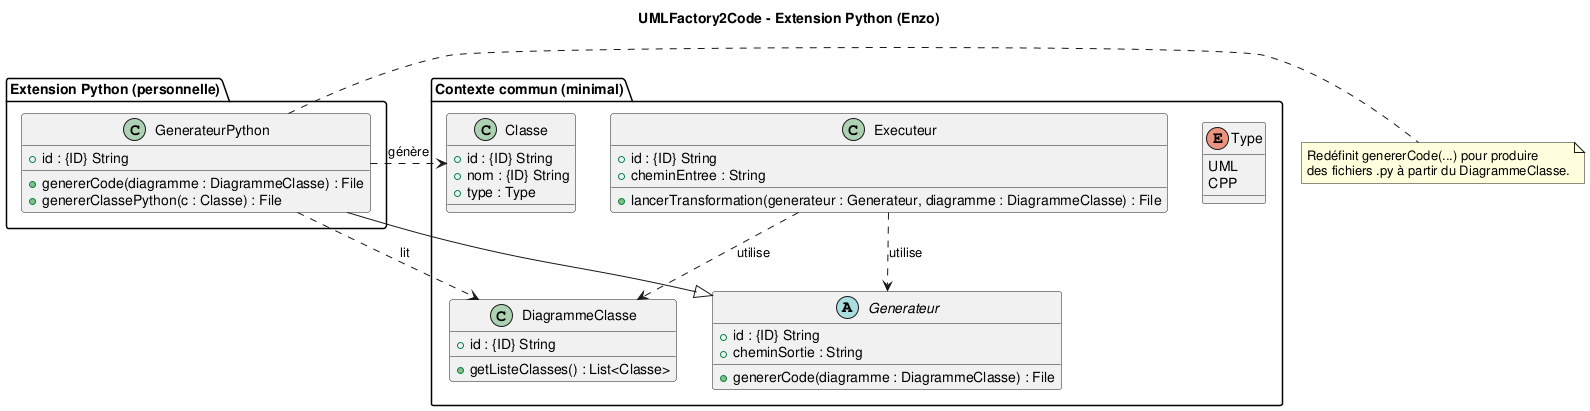

The diagram above was rendered by PlantUML. Its source (embedded in the PNG):
@startuml
title UMLFactory2Code - Extension Python (Enzo)

package "Contexte commun (minimal)" {
  abstract class Generateur {
    +id : {ID} String
    +cheminSortie : String
    +genererCode(diagramme : DiagrammeClasse) : File
  }

  class Executeur {
    +id : {ID} String
    +cheminEntree : String
    +lancerTransformation(generateur : Generateur, diagramme : DiagrammeClasse) : File
  }

  class DiagrammeClasse {
    +id : {ID} String
    +getListeClasses() : List<Classe>
  }

  class Classe {
    +id : {ID} String
    +nom : {ID} String
    +type : Type
  }

  enum Type {
    UML
    CPP
  }
}

package "Extension Python (personnelle)" {
  class GenerateurPython {
    +id : {ID} String
    +genererCode(diagramme : DiagrammeClasse) : File
    +genererClassePython(c : Classe) : File
  }
}

' Polymorphisme : spécialisation
Generateur <|-- GenerateurPython

' Orchestration : l’executeur délègue au générateur
Executeur ..> Generateur : utilise
Executeur ..> DiagrammeClasse : utilise

' Le générateur Python parcourt le diagramme
GenerateurPython ..> DiagrammeClasse : lit
GenerateurPython ..> Classe : génère

note right of GenerateurPython
Redéfinit genererCode(...) pour produire
des fichiers .py à partir du DiagrammeClasse.
end note

@enduml